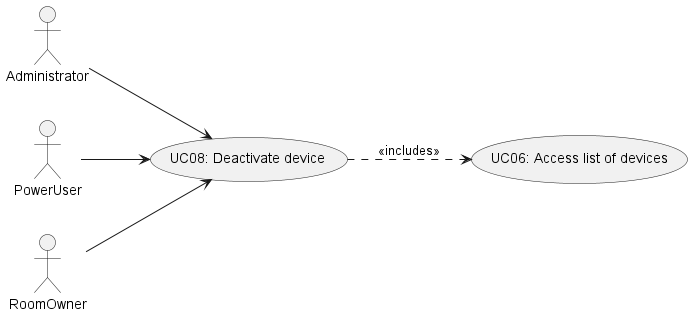

The diagram above was rendered by PlantUML. Its source (embedded in the PNG):
@startuml
'https://plantuml.com/use-case-diagram

left to right direction

Actor Administrator as admin
Actor PowerUser as pw
Actor RoomOwner as ro


usecase "UC06: Access list of devices" as UC6
usecase "UC08: Deactivate device" as UC8

UC8 --> UC6 #line.dashed : <<includes>>


ro --> UC8
admin --> UC8
pw --> UC8

@enduml